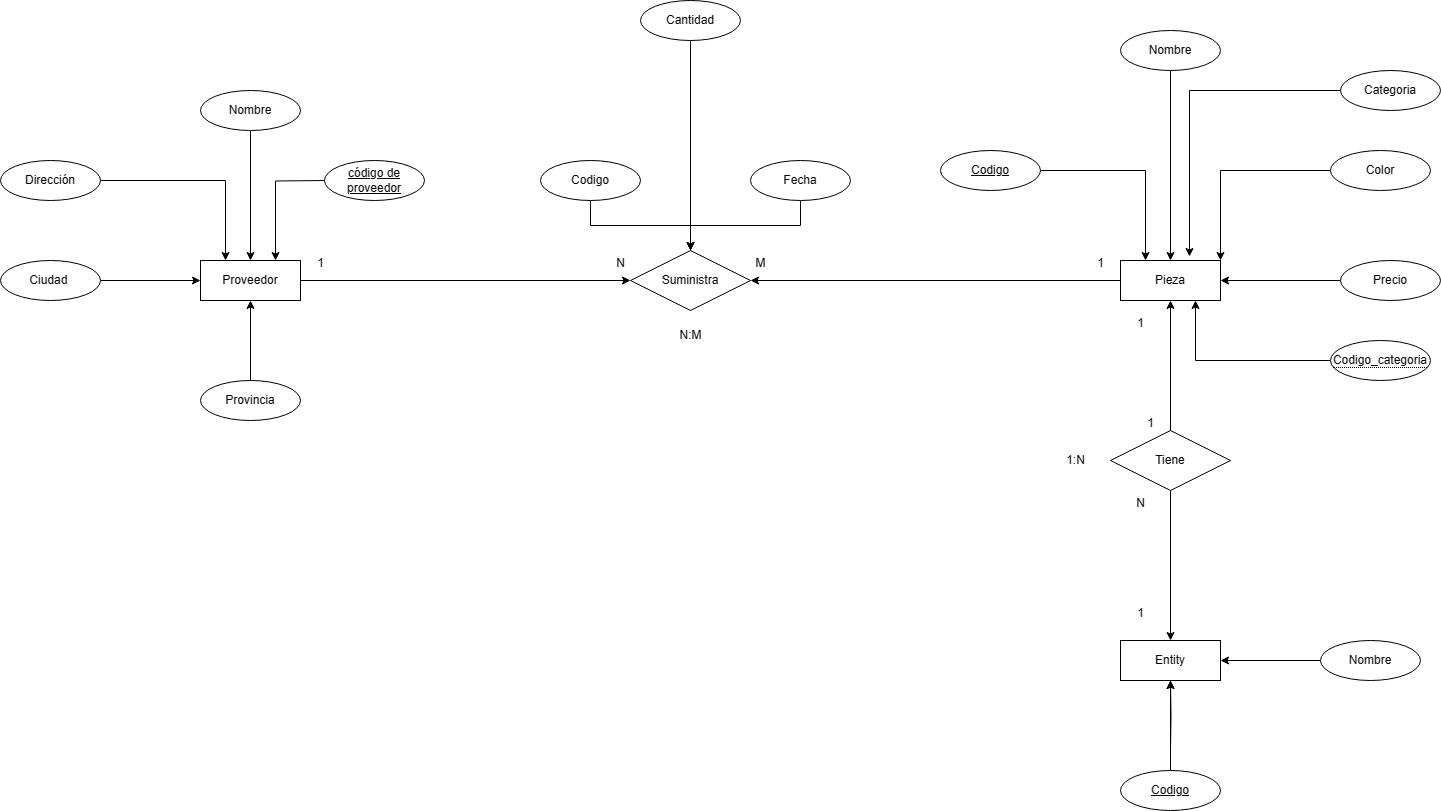

The diagram above was exported from draw.io. Its source (the exported page's mxGraphModel, read from the mxfile embedded in the PNG):
<mxGraphModel dx="1434" dy="796" grid="1" gridSize="10" guides="1" tooltips="1" connect="1" arrows="1" fold="1" page="1" pageScale="1" pageWidth="827" pageHeight="1169" math="0" shadow="0">
  <root>
    <mxCell id="0" />
    <mxCell id="1" parent="0" />
    <mxCell id="yRrodeiSGx8wAiCwl4Av-4" style="edgeStyle=orthogonalEdgeStyle;rounded=0;orthogonalLoop=1;jettySize=auto;html=1;" parent="1" source="yRrodeiSGx8wAiCwl4Av-1" target="yRrodeiSGx8wAiCwl4Av-3" edge="1">
      <mxGeometry relative="1" as="geometry" />
    </mxCell>
    <mxCell id="yRrodeiSGx8wAiCwl4Av-1" value="Proveedor" style="whiteSpace=wrap;html=1;align=center;" parent="1" vertex="1">
      <mxGeometry x="240" y="480" width="100" height="40" as="geometry" />
    </mxCell>
    <mxCell id="yRrodeiSGx8wAiCwl4Av-5" style="edgeStyle=orthogonalEdgeStyle;rounded=0;orthogonalLoop=1;jettySize=auto;html=1;" parent="1" source="yRrodeiSGx8wAiCwl4Av-2" target="yRrodeiSGx8wAiCwl4Av-3" edge="1">
      <mxGeometry relative="1" as="geometry" />
    </mxCell>
    <mxCell id="yRrodeiSGx8wAiCwl4Av-2" value="Pieza" style="whiteSpace=wrap;html=1;align=center;" parent="1" vertex="1">
      <mxGeometry x="1160" y="480" width="100" height="40" as="geometry" />
    </mxCell>
    <mxCell id="yRrodeiSGx8wAiCwl4Av-3" value="Suministra" style="shape=rhombus;perimeter=rhombusPerimeter;whiteSpace=wrap;html=1;align=center;" parent="1" vertex="1">
      <mxGeometry x="670" y="470" width="120" height="60" as="geometry" />
    </mxCell>
    <mxCell id="yRrodeiSGx8wAiCwl4Av-45" value="" style="edgeStyle=orthogonalEdgeStyle;rounded=0;orthogonalLoop=1;jettySize=auto;html=1;" parent="1" source="yRrodeiSGx8wAiCwl4Av-9" target="yRrodeiSGx8wAiCwl4Av-39" edge="1">
      <mxGeometry relative="1" as="geometry" />
    </mxCell>
    <mxCell id="yRrodeiSGx8wAiCwl4Av-9" value="Nombre" style="ellipse;whiteSpace=wrap;html=1;align=center;" parent="1" vertex="1">
      <mxGeometry x="1360" y="860" width="100" height="40" as="geometry" />
    </mxCell>
    <mxCell id="yRrodeiSGx8wAiCwl4Av-44" value="" style="edgeStyle=orthogonalEdgeStyle;rounded=0;orthogonalLoop=1;jettySize=auto;html=1;" parent="1" target="yRrodeiSGx8wAiCwl4Av-39" edge="1">
      <mxGeometry relative="1" as="geometry">
        <mxPoint x="1210" y="970" as="sourcePoint" />
      </mxGeometry>
    </mxCell>
    <mxCell id="yRrodeiSGx8wAiCwl4Av-27" style="edgeStyle=orthogonalEdgeStyle;rounded=0;orthogonalLoop=1;jettySize=auto;html=1;entryX=1;entryY=0;entryDx=0;entryDy=0;" parent="1" source="yRrodeiSGx8wAiCwl4Av-11" target="yRrodeiSGx8wAiCwl4Av-2" edge="1">
      <mxGeometry relative="1" as="geometry" />
    </mxCell>
    <mxCell id="yRrodeiSGx8wAiCwl4Av-11" value="Color" style="ellipse;whiteSpace=wrap;html=1;align=center;" parent="1" vertex="1">
      <mxGeometry x="1370" y="370" width="100" height="40" as="geometry" />
    </mxCell>
    <mxCell id="yRrodeiSGx8wAiCwl4Av-38" style="edgeStyle=orthogonalEdgeStyle;rounded=0;orthogonalLoop=1;jettySize=auto;html=1;entryX=0.69;entryY=-0.1;entryDx=0;entryDy=0;entryPerimeter=0;" parent="1" source="yRrodeiSGx8wAiCwl4Av-12" target="yRrodeiSGx8wAiCwl4Av-2" edge="1">
      <mxGeometry relative="1" as="geometry" />
    </mxCell>
    <mxCell id="yRrodeiSGx8wAiCwl4Av-12" value="Categoria" style="ellipse;whiteSpace=wrap;html=1;align=center;" parent="1" vertex="1">
      <mxGeometry x="1380" y="290" width="100" height="40" as="geometry" />
    </mxCell>
    <mxCell id="yRrodeiSGx8wAiCwl4Av-28" style="edgeStyle=orthogonalEdgeStyle;rounded=0;orthogonalLoop=1;jettySize=auto;html=1;" parent="1" source="yRrodeiSGx8wAiCwl4Av-13" target="yRrodeiSGx8wAiCwl4Av-2" edge="1">
      <mxGeometry relative="1" as="geometry" />
    </mxCell>
    <mxCell id="yRrodeiSGx8wAiCwl4Av-13" value="Precio" style="ellipse;whiteSpace=wrap;html=1;align=center;" parent="1" vertex="1">
      <mxGeometry x="1380" y="480" width="100" height="40" as="geometry" />
    </mxCell>
    <mxCell id="yRrodeiSGx8wAiCwl4Av-26" style="edgeStyle=orthogonalEdgeStyle;rounded=0;orthogonalLoop=1;jettySize=auto;html=1;" parent="1" source="yRrodeiSGx8wAiCwl4Av-14" target="yRrodeiSGx8wAiCwl4Av-2" edge="1">
      <mxGeometry relative="1" as="geometry" />
    </mxCell>
    <mxCell id="yRrodeiSGx8wAiCwl4Av-14" value="Nombre" style="ellipse;whiteSpace=wrap;html=1;align=center;" parent="1" vertex="1">
      <mxGeometry x="1160" y="250" width="100" height="40" as="geometry" />
    </mxCell>
    <mxCell id="yRrodeiSGx8wAiCwl4Av-21" value="" style="edgeStyle=orthogonalEdgeStyle;rounded=0;orthogonalLoop=1;jettySize=auto;html=1;" parent="1" source="yRrodeiSGx8wAiCwl4Av-15" target="yRrodeiSGx8wAiCwl4Av-1" edge="1">
      <mxGeometry relative="1" as="geometry" />
    </mxCell>
    <mxCell id="yRrodeiSGx8wAiCwl4Av-15" value="Provincia" style="ellipse;whiteSpace=wrap;html=1;align=center;" parent="1" vertex="1">
      <mxGeometry x="240" y="600" width="100" height="40" as="geometry" />
    </mxCell>
    <mxCell id="yRrodeiSGx8wAiCwl4Av-23" style="edgeStyle=orthogonalEdgeStyle;rounded=0;orthogonalLoop=1;jettySize=auto;html=1;" parent="1" source="yRrodeiSGx8wAiCwl4Av-16" target="yRrodeiSGx8wAiCwl4Av-1" edge="1">
      <mxGeometry relative="1" as="geometry" />
    </mxCell>
    <mxCell id="yRrodeiSGx8wAiCwl4Av-16" value="Nombre" style="ellipse;whiteSpace=wrap;html=1;align=center;" parent="1" vertex="1">
      <mxGeometry x="240" y="310" width="100" height="40" as="geometry" />
    </mxCell>
    <mxCell id="yRrodeiSGx8wAiCwl4Av-22" style="edgeStyle=orthogonalEdgeStyle;rounded=0;orthogonalLoop=1;jettySize=auto;html=1;entryX=0.25;entryY=0;entryDx=0;entryDy=0;" parent="1" source="yRrodeiSGx8wAiCwl4Av-17" target="yRrodeiSGx8wAiCwl4Av-1" edge="1">
      <mxGeometry relative="1" as="geometry" />
    </mxCell>
    <mxCell id="yRrodeiSGx8wAiCwl4Av-17" value="Dirección" style="ellipse;whiteSpace=wrap;html=1;align=center;" parent="1" vertex="1">
      <mxGeometry x="40" y="380" width="100" height="40" as="geometry" />
    </mxCell>
    <mxCell id="yRrodeiSGx8wAiCwl4Av-24" style="edgeStyle=orthogonalEdgeStyle;rounded=0;orthogonalLoop=1;jettySize=auto;html=1;entryX=0.75;entryY=0;entryDx=0;entryDy=0;" parent="1" target="yRrodeiSGx8wAiCwl4Av-1" edge="1">
      <mxGeometry relative="1" as="geometry">
        <mxPoint x="364" y="400" as="sourcePoint" />
      </mxGeometry>
    </mxCell>
    <mxCell id="yRrodeiSGx8wAiCwl4Av-20" value="" style="edgeStyle=orthogonalEdgeStyle;rounded=0;orthogonalLoop=1;jettySize=auto;html=1;" parent="1" source="yRrodeiSGx8wAiCwl4Av-19" target="yRrodeiSGx8wAiCwl4Av-1" edge="1">
      <mxGeometry relative="1" as="geometry" />
    </mxCell>
    <mxCell id="yRrodeiSGx8wAiCwl4Av-19" value="Ciudad&amp;nbsp;" style="ellipse;whiteSpace=wrap;html=1;align=center;" parent="1" vertex="1">
      <mxGeometry x="40" y="480" width="100" height="40" as="geometry" />
    </mxCell>
    <mxCell id="yRrodeiSGx8wAiCwl4Av-25" value="código de proveedor" style="ellipse;whiteSpace=wrap;html=1;align=center;fontStyle=4;" parent="1" vertex="1">
      <mxGeometry x="364" y="380" width="100" height="40" as="geometry" />
    </mxCell>
    <mxCell id="yRrodeiSGx8wAiCwl4Av-31" style="edgeStyle=orthogonalEdgeStyle;rounded=0;orthogonalLoop=1;jettySize=auto;html=1;entryX=0.25;entryY=0;entryDx=0;entryDy=0;" parent="1" source="yRrodeiSGx8wAiCwl4Av-30" target="yRrodeiSGx8wAiCwl4Av-2" edge="1">
      <mxGeometry relative="1" as="geometry" />
    </mxCell>
    <mxCell id="yRrodeiSGx8wAiCwl4Av-30" value="Codigo" style="ellipse;whiteSpace=wrap;html=1;align=center;fontStyle=4;" parent="1" vertex="1">
      <mxGeometry x="980" y="370" width="100" height="40" as="geometry" />
    </mxCell>
    <mxCell id="yRrodeiSGx8wAiCwl4Av-36" value="" style="edgeStyle=orthogonalEdgeStyle;rounded=0;orthogonalLoop=1;jettySize=auto;html=1;" parent="1" source="yRrodeiSGx8wAiCwl4Av-32" target="yRrodeiSGx8wAiCwl4Av-3" edge="1">
      <mxGeometry relative="1" as="geometry" />
    </mxCell>
    <mxCell id="yRrodeiSGx8wAiCwl4Av-32" value="Codigo" style="ellipse;whiteSpace=wrap;html=1;align=center;" parent="1" vertex="1">
      <mxGeometry x="580" y="380" width="100" height="40" as="geometry" />
    </mxCell>
    <mxCell id="yRrodeiSGx8wAiCwl4Av-37" value="" style="edgeStyle=orthogonalEdgeStyle;rounded=0;orthogonalLoop=1;jettySize=auto;html=1;" parent="1" source="yRrodeiSGx8wAiCwl4Av-33" target="yRrodeiSGx8wAiCwl4Av-3" edge="1">
      <mxGeometry relative="1" as="geometry" />
    </mxCell>
    <mxCell id="yRrodeiSGx8wAiCwl4Av-33" value="Fecha" style="ellipse;whiteSpace=wrap;html=1;align=center;" parent="1" vertex="1">
      <mxGeometry x="790" y="380" width="100" height="40" as="geometry" />
    </mxCell>
    <mxCell id="yRrodeiSGx8wAiCwl4Av-39" value="Entity" style="whiteSpace=wrap;html=1;align=center;" parent="1" vertex="1">
      <mxGeometry x="1160" y="860" width="100" height="40" as="geometry" />
    </mxCell>
    <mxCell id="yRrodeiSGx8wAiCwl4Av-41" style="edgeStyle=orthogonalEdgeStyle;rounded=0;orthogonalLoop=1;jettySize=auto;html=1;" parent="1" source="yRrodeiSGx8wAiCwl4Av-40" target="yRrodeiSGx8wAiCwl4Av-39" edge="1">
      <mxGeometry relative="1" as="geometry" />
    </mxCell>
    <mxCell id="yRrodeiSGx8wAiCwl4Av-43" style="edgeStyle=orthogonalEdgeStyle;rounded=0;orthogonalLoop=1;jettySize=auto;html=1;" parent="1" source="yRrodeiSGx8wAiCwl4Av-40" target="yRrodeiSGx8wAiCwl4Av-2" edge="1">
      <mxGeometry relative="1" as="geometry" />
    </mxCell>
    <mxCell id="yRrodeiSGx8wAiCwl4Av-40" value="Tiene" style="shape=rhombus;perimeter=rhombusPerimeter;whiteSpace=wrap;html=1;align=center;" parent="1" vertex="1">
      <mxGeometry x="1150" y="650" width="120" height="60" as="geometry" />
    </mxCell>
    <mxCell id="yRrodeiSGx8wAiCwl4Av-47" value="" style="edgeStyle=orthogonalEdgeStyle;rounded=0;orthogonalLoop=1;jettySize=auto;html=1;" parent="1" source="yRrodeiSGx8wAiCwl4Av-46" target="yRrodeiSGx8wAiCwl4Av-39" edge="1">
      <mxGeometry relative="1" as="geometry" />
    </mxCell>
    <mxCell id="yRrodeiSGx8wAiCwl4Av-46" value="Codigo" style="ellipse;whiteSpace=wrap;html=1;align=center;fontStyle=4;" parent="1" vertex="1">
      <mxGeometry x="1160" y="990" width="100" height="40" as="geometry" />
    </mxCell>
    <mxCell id="yRrodeiSGx8wAiCwl4Av-49" style="edgeStyle=orthogonalEdgeStyle;rounded=0;orthogonalLoop=1;jettySize=auto;html=1;entryX=0.5;entryY=0;entryDx=0;entryDy=0;" parent="1" source="yRrodeiSGx8wAiCwl4Av-48" target="yRrodeiSGx8wAiCwl4Av-3" edge="1">
      <mxGeometry relative="1" as="geometry" />
    </mxCell>
    <mxCell id="yRrodeiSGx8wAiCwl4Av-48" value="Cantidad" style="ellipse;whiteSpace=wrap;html=1;align=center;" parent="1" vertex="1">
      <mxGeometry x="680" y="220" width="100" height="40" as="geometry" />
    </mxCell>
    <mxCell id="yRrodeiSGx8wAiCwl4Av-51" style="edgeStyle=orthogonalEdgeStyle;rounded=0;orthogonalLoop=1;jettySize=auto;html=1;entryX=0.75;entryY=1;entryDx=0;entryDy=0;" parent="1" source="yRrodeiSGx8wAiCwl4Av-50" target="yRrodeiSGx8wAiCwl4Av-2" edge="1">
      <mxGeometry relative="1" as="geometry" />
    </mxCell>
    <mxCell id="yRrodeiSGx8wAiCwl4Av-50" value="&lt;span style=&quot;border-bottom: 1px dotted&quot;&gt;Codigo_categoria&lt;/span&gt;" style="ellipse;whiteSpace=wrap;html=1;align=center;" parent="1" vertex="1">
      <mxGeometry x="1370" y="560" width="100" height="40" as="geometry" />
    </mxCell>
    <mxCell id="93q2wmnZc2-RO7ehqWEg-1" value="1" style="text;html=1;align=center;verticalAlign=middle;resizable=0;points=[];autosize=1;strokeColor=none;fillColor=none;" vertex="1" parent="1">
      <mxGeometry x="1125" y="468" width="30" height="30" as="geometry" />
    </mxCell>
    <mxCell id="93q2wmnZc2-RO7ehqWEg-2" value="M" style="text;html=1;align=center;verticalAlign=middle;resizable=0;points=[];autosize=1;strokeColor=none;fillColor=none;" vertex="1" parent="1">
      <mxGeometry x="785" y="468" width="30" height="30" as="geometry" />
    </mxCell>
    <mxCell id="93q2wmnZc2-RO7ehqWEg-3" value="N" style="text;html=1;align=center;verticalAlign=middle;resizable=0;points=[];autosize=1;strokeColor=none;fillColor=none;" vertex="1" parent="1">
      <mxGeometry x="645" y="468" width="30" height="30" as="geometry" />
    </mxCell>
    <mxCell id="93q2wmnZc2-RO7ehqWEg-4" value="1" style="text;html=1;align=center;verticalAlign=middle;resizable=0;points=[];autosize=1;strokeColor=none;fillColor=none;" vertex="1" parent="1">
      <mxGeometry x="345" y="468" width="30" height="30" as="geometry" />
    </mxCell>
    <mxCell id="93q2wmnZc2-RO7ehqWEg-5" value="1" style="text;html=1;align=center;verticalAlign=middle;resizable=0;points=[];autosize=1;strokeColor=none;fillColor=none;" vertex="1" parent="1">
      <mxGeometry x="1165" y="528" width="30" height="30" as="geometry" />
    </mxCell>
    <mxCell id="93q2wmnZc2-RO7ehqWEg-6" value="1" style="text;html=1;align=center;verticalAlign=middle;resizable=0;points=[];autosize=1;strokeColor=none;fillColor=none;" vertex="1" parent="1">
      <mxGeometry x="1175" y="628" width="30" height="30" as="geometry" />
    </mxCell>
    <mxCell id="93q2wmnZc2-RO7ehqWEg-7" value="N" style="text;html=1;align=center;verticalAlign=middle;resizable=0;points=[];autosize=1;strokeColor=none;fillColor=none;" vertex="1" parent="1">
      <mxGeometry x="1165" y="708" width="30" height="30" as="geometry" />
    </mxCell>
    <mxCell id="93q2wmnZc2-RO7ehqWEg-8" value="1" style="text;html=1;align=center;verticalAlign=middle;resizable=0;points=[];autosize=1;strokeColor=none;fillColor=none;" vertex="1" parent="1">
      <mxGeometry x="1165" y="818" width="30" height="30" as="geometry" />
    </mxCell>
    <mxCell id="93q2wmnZc2-RO7ehqWEg-9" value="N:M" style="text;html=1;align=center;verticalAlign=middle;resizable=0;points=[];autosize=1;strokeColor=none;fillColor=none;" vertex="1" parent="1">
      <mxGeometry x="705" y="540" width="50" height="30" as="geometry" />
    </mxCell>
    <mxCell id="93q2wmnZc2-RO7ehqWEg-10" value="1:N" style="text;html=1;align=center;verticalAlign=middle;resizable=0;points=[];autosize=1;strokeColor=none;fillColor=none;" vertex="1" parent="1">
      <mxGeometry x="1095" y="665" width="40" height="30" as="geometry" />
    </mxCell>
  </root>
</mxGraphModel>